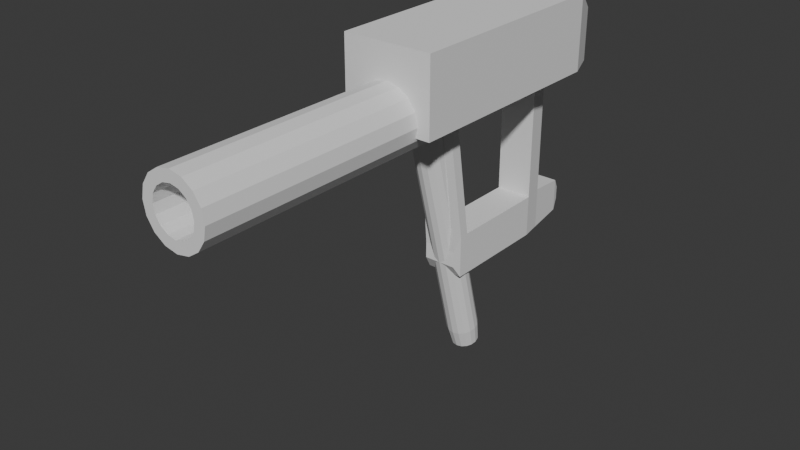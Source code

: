 # Source: tazer_model.blend  (saved by Blender 4.1.23; exported with 4.5.12 LTS)
import bpy
from mathutils import Matrix  # noqa: F401  (used for matrix-valued properties, if any)

bpy.ops.wm.read_factory_settings(use_empty=True)
scene = bpy.context.scene
scene.name = 'Scene'

# ---- collections
col_collection = bpy.data.collections.new('Collection'); scene.collection.children.link(col_collection)

# ---- world
world_world = bpy.data.worlds.new('World'); scene.world = world_world
world_world.use_nodes = True; world_world.node_tree.nodes.clear()
_N = world_world.node_tree.nodes; _L = world_world.node_tree.links
n0 = _N.new('ShaderNodeOutputWorld'); n0.name = 'World Output'; n0.location = (300, 300)
n1 = _N.new('ShaderNodeBackground'); n1.name = 'Background'; n1.location = (10, 300)
n1.inputs[0].default_value = (0.05088, 0.05088, 0.05088, 1.0)
_L.new(n1.outputs[0], n0.inputs[0])
n0.is_active_output = True
world_world.color = (0.05088, 0.05088, 0.05088)
world_world.use_sun_shadow = False
world_world.sun_shadow_jitter_overblur = 0.0

# ---- meshes
me_cube_001 = bpy.data.meshes.new('Cube.001')
me_cube_001.from_pydata([(-0.8, 1.0, -1.0), (-0.8, 1.0, 1.0), (0.8, 1.0, -1.0), (0.8, 1.0, 1.0), (-0.8, 1.0, 0.4934), (0.8, 1.0, 0.4934), (-0.8, 1.0, -0.6266), (0.8, 1.0, -0.6266), (-1.0, 0.7, -1.0), (-1.0, 0.7, 1.0), (1.0, 0.7, -1.0), (1.0, 0.7, 1.0), (1.0, 0.7, 0.4934), (-1.0, 0.7, 0.4934), (-1.0, 0.7, -0.6266), (1.0, 0.7, -0.6266), (-1.0, -0.745, -1.0), (1.0, -1.343, 1.0), (1.0, -1.036, 0.4934), (1.0, -0.745, -0.6266), (-1.0, -1.343, 1.0), (1.0, -0.745, -1.0), (-1.0, -1.036, 0.4934), (-1.0, -0.745, -0.6266), (-0.8847, -1.0, -0.8847), (-1.0, -0.8799, -1.0), (-0.8847, -1.579, 0.9031), (-1.0, -1.52, 1.0), (0.8847, -1.0, -0.8847), (1.0, -0.8799, -1.0), (0.8847, -1.579, 0.9031), (1.0, -1.52, 1.0), (-1.0, -1.193, 0.4934), (-0.8847, -1.283, 0.3824), (-0.8847, -1.377, 0.5903), (0.8847, -1.377, 0.5903), (0.8847, -1.283, 0.3824), (1.0, -1.193, 0.4934), (0.8847, -1.0, -0.742), (1.0, -0.8795, -0.6266), (0.8847, -1.031, -0.5156), (-1.0, -0.8795, -0.6266), (-0.8847, -1.0, -0.742), (-0.8847, -1.031, -0.5156), (-0.64, 1.538, -0.664), (-0.5487, 1.63, -0.7553), (-0.5487, 1.63, -0.8714), (-0.64, 1.538, -0.9627), (0.5487, 1.63, -0.8714), (0.64, 1.538, -0.9627), (0.5487, 1.63, -0.7553), (0.64, 1.538, -0.664)], [], [(13, 9, 1, 4), (4, 1, 3, 5), (41, 32, 22, 23), (17, 20, 27, 31), (28, 38, 42, 24), (21, 19, 39, 29), (19, 18, 37, 39), (6, 4, 5, 7), (14, 13, 4, 6), (8, 14, 6, 0), (2, 0, 47, 49), (18, 17, 31, 37), (32, 27, 20, 22), (2, 7, 15, 10), (16, 23, 14, 8), (23, 19, 15, 14), (7, 5, 12, 15), (3, 1, 9, 11), (0, 2, 10, 8), (5, 3, 11, 12), (22, 20, 9, 13), (35, 30, 26, 34), (40, 36, 33, 43), (16, 21, 29, 25), (10, 15, 19, 21), (23, 22, 18, 19), (11, 9, 20, 17), (8, 10, 21, 16), (12, 11, 17, 18), (14, 15, 12, 13), (22, 13, 12, 18), (32, 33, 34), (35, 36, 37), (38, 39, 40), (41, 42, 43), (34, 26, 27, 32), (38, 28, 29, 39), (25, 29, 28, 24), (31, 27, 26, 30), (43, 33, 32, 41), (30, 35, 37, 31), (35, 34, 33, 36), (36, 40, 39, 37), (24, 42, 41, 25), (40, 43, 42, 38), (25, 41, 23, 16), (6, 7, 51, 44), (7, 2, 49, 51), (0, 6, 44, 47), (45, 46, 47, 44), (49, 47, 46, 48), (51, 49, 48, 50), (44, 51, 50, 45), (46, 45, 50, 48)])
_uv = me_cube_001.uv_layers.new(name='UVMap')
_uv.uv.foreach_set('vector', [0.5617, 0.2125, 0.625, 0.2125, 0.625, 0.25, 0.5617, 0.25, 0.5617, 0.25, 0.625, 0.25, 0.625, 0.5, 0.5617, 0.5, 0.4217, 0.01506, 0.5617, 0.01387, 0.5617, 0.03187, 0.4217, 0.03187, 0.625, 0.7181, 0.875, 0.7181, 0.875, 0.737, 0.625, 0.737, 0.3894, 0.7644, 0.4073, 0.7644, 0.4073, 0.9856, 0.3894, 0.9856, 0.375, 0.7181, 0.4217, 0.7181, 0.4217, 0.7349, 0.375, 0.735, 0.4217, 0.7181, 0.5617, 0.7181, 0.5617, 0.7361, 0.4217, 0.7349, 0.4217, 0.25, 0.5617, 0.25, 0.5617, 0.5, 0.4217, 0.5, 0.4217, 0.2125, 0.5617, 0.2125, 0.5617, 0.25, 0.4217, 0.25, 0.375, 0.2125, 0.4217, 0.2125, 0.4217, 0.25, 0.375, 0.25, 0.375, 0.5, 0.125, 0.5, 0.125, 0.5, 0.375, 0.5, 0.5617, 0.7181, 0.625, 0.7181, 0.625, 0.737, 0.5617, 0.7361, 0.5617, 0.01387, 0.625, 0.01296, 0.625, 0.03187, 0.5617, 0.03187, 0.375, 0.5, 0.4217, 0.5, 0.4217, 0.5375, 0.375, 0.5375, 0.375, 0.03188, 0.4217, 0.03187, 0.4217, 0.2125, 0.375, 0.2125, 0.4217, 0.03187, 0.4217, 0.7181, 0.4217, 0.5375, 0.4217, 0.2125, 0.4217, 0.5, 0.5617, 0.5, 0.5617, 0.5375, 0.4217, 0.5375, 0.625, 0.5, 0.875, 0.5, 0.875, 0.5375, 0.625, 0.5375, 0.125, 0.5, 0.375, 0.5, 0.375, 0.5375, 0.125, 0.5375, 0.5617, 0.5, 0.625, 0.5, 0.625, 0.5375, 0.5617, 0.5375, 0.5617, 0.03187, 0.625, 0.03187, 0.625, 0.2125, 0.5617, 0.2125, 0.5738, 0.7644, 0.6129, 0.7644, 0.6129, 0.9856, 0.5738, 0.9856, 0.4356, 0.7644, 0.5478, 0.7644, 0.5478, 0.9856, 0.4356, 0.9856, 0.125, 0.7181, 0.375, 0.7181, 0.375, 0.735, 0.125, 0.735, 0.375, 0.5375, 0.4217, 0.5375, 0.4217, 0.7181, 0.375, 0.7181, 0.4217, 0.03187, 0.5617, 0.03187, 0.5617, 0.7181, 0.4217, 0.7181, 0.625, 0.5375, 0.875, 0.5375, 0.875, 0.7181, 0.625, 0.7181, 0.125, 0.5375, 0.375, 0.5375, 0.375, 0.7181, 0.125, 0.7181, 0.5617, 0.5375, 0.625, 0.5375, 0.625, 0.7181, 0.5617, 0.7181, 0.4217, 0.2125, 0.4217, 0.5375, 0.5617, 0.5375, 0.5617, 0.2125, 0.5617, 0.03187, 0.5617, 0.2125, 0.5617, 0.5375, 0.5617, 0.7181, 0.5577, 1.0, 0.5478, 0.9856, 0.5617, 0.9856, 0.5738, 0.7644, 0.5478, 0.7644, 0.5617, 0.7361, 0.4073, 0.7644, 0.4217, 0.7349, 0.4356, 0.7644, 0.4217, 1.0, 0.4073, 0.9856, 0.4217, 0.9856, 0.5738, 0.9856, 0.6129, 0.9856, 0.6181, 1.0, 0.5617, 1.0, 0.4073, 0.7644, 0.3894, 0.7644, 0.375, 0.735, 0.4217, 0.7349, 0.375, 1.0, 0.375, 0.75, 0.3894, 0.7644, 0.3894, 0.9856, 0.625, 0.75, 0.625, 1.0, 0.6129, 0.9856, 0.6129, 0.7644, 0.4356, 0.9856, 0.5478, 0.9856, 0.5577, 1.0, 0.4217, 1.0, 0.6129, 0.7644, 0.5738, 0.7644, 0.5617, 0.7361, 0.625, 0.737, 0.5738, 0.7644, 0.5738, 0.9856, 0.5478, 0.9856, 0.5478, 0.7644, 0.5478, 0.7644, 0.4356, 0.7644, 0.4217, 0.7349, 0.5617, 0.7361, 0.3894, 0.9856, 0.4073, 0.9856, 0.4217, 1.0, 0.375, 1.0, 0.4356, 0.7644, 0.4356, 0.9856, 0.4073, 0.9856, 0.4073, 0.7644, 0.375, 0.01501, 0.4217, 0.01506, 0.4217, 0.03187, 0.375, 0.03188, 0.4217, 0.25, 0.4217, 0.5, 0.4217, 0.5, 0.4217, 0.25, 0.4217, 0.5, 0.375, 0.5, 0.375, 0.5, 0.4217, 0.5, 0.375, 0.25, 0.4217, 0.25, 0.4217, 0.25, 0.375, 0.25, 0.4074, 0.2678, 0.3893, 0.2678, 0.375, 0.25, 0.4217, 0.25, 0.375, 0.5, 0.375, 0.25, 0.3893, 0.2678, 0.3893, 0.4822, 0.4217, 0.5, 0.375, 0.5, 0.3893, 0.4822, 0.4074, 0.4822, 0.4217, 0.25, 0.4217, 0.5, 0.4074, 0.4822, 0.4074, 0.2678, 0.3893, 0.2678, 0.4074, 0.2678, 0.4074, 0.4822, 0.3893, 0.4822])
me_cube_001.update()
me_cylinder_001 = bpy.data.meshes.new('Cylinder.001')
me_cylinder_001.from_pydata([(0.0, 1.0, 1.0), (0.3827, 0.9239, 1.0), (0.7071, 0.7071, 1.0), (0.9239, 0.3827, 1.0), (1.0, 0.0, 1.0), (0.9239, -0.3827, 1.0), (0.7071, -0.7071, 1.0), (0.3827, -0.9239, 1.0), (0.0, -1.0, 1.0), (-0.3827, -0.9239, 1.0), (-0.7071, -0.7071, 1.0), (-0.9239, -0.3827, 1.0), (-1.0, 0.0, 1.0), (-0.9239, 0.3827, 1.0), (-0.7071, 0.7071, 1.0), (-0.3827, 0.9239, 1.0), (0.0, 0.8708, -1.0), (0.0, 1.0, -0.8733), (0.3332, 0.8045, -1.0), (0.3827, 0.9239, -0.8733), (0.6157, 0.6157, -1.0), (0.7071, 0.7071, -0.8733), (0.8045, 0.3332, -1.0), (0.9239, 0.3827, -0.8733), (0.8708, 0.0, -1.0), (1.0, 0.0, -0.8733), (0.8045, -0.3332, -1.0), (0.9239, -0.3827, -0.8733), (0.6157, -0.6157, -1.0), (0.7071, -0.7071, -0.8733), (0.3332, -0.8045, -1.0), (0.3827, -0.9239, -0.8733), (0.0, -0.8708, -1.0), (0.0, -1.0, -0.8733), (-0.3332, -0.8045, -1.0), (-0.3827, -0.9239, -0.8733), (-0.6157, -0.6157, -1.0), (-0.7071, -0.7071, -0.8733), (-0.8045, -0.3332, -1.0), (-0.9239, -0.3827, -0.8733), (-0.8708, 0.0, -1.0), (-1.0, 0.0, -0.8733), (-0.8045, 0.3332, -1.0), (-0.9239, 0.3827, -0.8733), (-0.6157, 0.6157, -1.0), (-0.7071, 0.7071, -0.8733), (-0.3332, 0.8045, -1.0), (-0.3827, 0.9239, -0.8733)], [], [(47, 15, 0, 17), (21, 2, 3, 23), (23, 3, 4, 25), (25, 4, 5, 27), (27, 5, 6, 29), (29, 6, 7, 31), (31, 7, 8, 33), (33, 8, 9, 35), (35, 9, 10, 37), (37, 10, 11, 39), (39, 11, 12, 41), (41, 12, 13, 43), (43, 13, 14, 45), (45, 14, 15, 47), (1, 0, 15, 14, 13, 12, 11, 10, 9, 8, 7, 6, 5, 4, 3, 2), (19, 1, 2, 21), (17, 0, 1, 19), (17, 19, 18, 16), (19, 21, 20, 18), (21, 23, 22, 20), (23, 25, 24, 22), (25, 27, 26, 24), (27, 29, 28, 26), (29, 31, 30, 28), (31, 33, 32, 30), (33, 35, 34, 32), (35, 37, 36, 34), (37, 39, 38, 36), (39, 41, 40, 38), (41, 43, 42, 40), (43, 45, 44, 42), (45, 47, 46, 44), (47, 17, 16, 46), (16, 18, 20, 22, 24, 26, 28, 30, 32, 34, 36, 38, 40, 42, 44, 46)])
_uv = me_cylinder_001.uv_layers.new(name='UVMap')
_uv.uv.foreach_set('vector', [0.0625, 0.5317, 0.0625, 1.0, 0.0, 1.0, 0.0, 0.5317, 0.875, 0.5317, 0.875, 1.0, 0.8125, 1.0, 0.8125, 0.5317, 0.8125, 0.5317, 0.8125, 1.0, 0.75, 1.0, 0.75, 0.5317, 0.75, 0.5317, 0.75, 1.0, 0.6875, 1.0, 0.6875, 0.5317, 0.6875, 0.5317, 0.6875, 1.0, 0.625, 1.0, 0.625, 0.5317, 0.625, 0.5317, 0.625, 1.0, 0.5625, 1.0, 0.5625, 0.5317, 0.5625, 0.5317, 0.5625, 1.0, 0.5, 1.0, 0.5, 0.5317, 0.5, 0.5317, 0.5, 1.0, 0.4375, 1.0, 0.4375, 0.5317, 0.4375, 0.5317, 0.4375, 1.0, 0.375, 1.0, 0.375, 0.5317, 0.375, 0.5317, 0.375, 1.0, 0.3125, 1.0, 0.3125, 0.5317, 0.3125, 0.5317, 0.3125, 1.0, 0.25, 1.0, 0.25, 0.5317, 0.25, 0.5317, 0.25, 1.0, 0.1875, 1.0, 0.1875, 0.5317, 0.1875, 0.5317, 0.1875, 1.0, 0.125, 1.0, 0.125, 0.5317, 0.125, 0.5317, 0.125, 1.0, 0.0625, 1.0, 0.0625, 0.5317, 0.3418, 0.4717, 0.25, 0.49, 0.1582, 0.4717, 0.08029, 0.4197, 0.02827, 0.3418, 0.01, 0.25, 0.02827, 0.1582, 0.08029, 0.08029, 0.1582, 0.02827, 0.25, 0.01, 0.3418, 0.02827, 0.4197, 0.08029, 0.4717, 0.1582, 0.49, 0.25, 0.4717, 0.3418, 0.4197, 0.4197, 0.9375, 0.5317, 0.9375, 1.0, 0.875, 1.0, 0.875, 0.5317, 1.0, 0.5317, 1.0, 1.0, 0.9375, 1.0, 0.9375, 0.5317, 0.75, 0.49, 0.8418, 0.4717, 0.83, 0.4431, 0.75, 0.459, 0.8418, 0.4717, 0.9197, 0.4197, 0.8978, 0.3978, 0.83, 0.4431, 0.9197, 0.4197, 0.9717, 0.3418, 0.9431, 0.33, 0.8978, 0.3978, 0.9717, 0.3418, 0.99, 0.25, 0.959, 0.25, 0.9431, 0.33, 0.99, 0.25, 0.9717, 0.1582, 0.9431, 0.17, 0.959, 0.25, 0.9717, 0.1582, 0.9197, 0.08029, 0.8978, 0.1022, 0.9431, 0.17, 0.9197, 0.08029, 0.8418, 0.02827, 0.83, 0.05692, 0.8978, 0.1022, 0.8418, 0.02827, 0.75, 0.01, 0.75, 0.04101, 0.83, 0.05692, 0.75, 0.01, 0.6582, 0.02827, 0.67, 0.05692, 0.75, 0.04101, 0.6582, 0.02827, 0.5803, 0.08029, 0.6022, 0.1022, 0.67, 0.05692, 0.5803, 0.08029, 0.5283, 0.1582, 0.5569, 0.17, 0.6022, 0.1022, 0.5283, 0.1582, 0.51, 0.25, 0.541, 0.25, 0.5569, 0.17, 0.51, 0.25, 0.5283, 0.3418, 0.5569, 0.33, 0.541, 0.25, 0.5283, 0.3418, 0.5803, 0.4197, 0.6022, 0.3978, 0.5569, 0.33, 0.5803, 0.4197, 0.6582, 0.4717, 0.67, 0.4431, 0.6022, 0.3978, 0.6582, 0.4717, 0.75, 0.49, 0.75, 0.459, 0.67, 0.4431, 0.75, 0.459, 0.83, 0.4431, 0.8978, 0.3978, 0.9431, 0.33, 0.959, 0.25, 0.9431, 0.17, 0.8978, 0.1022, 0.83, 0.05692, 0.75, 0.04101, 0.67, 0.05692, 0.6022, 0.1022, 0.5569, 0.17, 0.541, 0.25, 0.5569, 0.33, 0.6022, 0.3978, 0.67, 0.4431])
me_cylinder_001.update()
me_cube_002 = bpy.data.meshes.new('Cube.002')
me_cube_002.from_pydata([(-1.0, -1.291, -1.0), (-1.0, -1.291, 1.0), (1.0, -1.291, -1.0), (1.0, -1.291, 1.0), (-0.6998, 1.0, -1.011), (-1.0, 0.6998, -1.0), (-0.6998, 1.0, 0.389), (-1.0, 0.6998, 1.0), (0.6998, 1.0, -1.011), (1.0, 0.6998, -1.0), (1.0, 0.6998, 1.0), (0.6998, 1.0, 0.389)], [], [(4, 6, 11, 8), (10, 7, 1, 3), (2, 3, 1, 0), (0, 1, 7, 5), (9, 10, 3, 2), (6, 4, 5, 7), (9, 5, 4, 8), (7, 10, 11, 6), (10, 9, 8, 11), (5, 9, 2, 0)])
_uv = me_cube_002.uv_layers.new(name='UVMap')
_uv.uv.foreach_set('vector', [0.4125, 0.2875, 0.5875, 0.2875, 0.5875, 0.4625, 0.4125, 0.4625, 0.625, 0.5375, 0.875, 0.5375, 0.875, 0.75, 0.625, 0.75, 0.375, 0.75, 0.625, 0.75, 0.625, 1.0, 0.375, 1.0, 0.375, 0.0, 0.625, 0.0, 0.625, 0.2125, 0.375, 0.2125, 0.375, 0.5375, 0.625, 0.5375, 0.625, 0.75, 0.375, 0.75, 0.5875, 0.2875, 0.4125, 0.2875, 0.375, 0.2125, 0.625, 0.2125, 0.375, 0.5, 0.375, 0.25, 0.4125, 0.2875, 0.4125, 0.4625, 0.625, 0.25, 0.625, 0.5, 0.5875, 0.4625, 0.5875, 0.2875, 0.625, 0.5375, 0.375, 0.5375, 0.4125, 0.4625, 0.5875, 0.4625, 0.125, 0.5375, 0.375, 0.5375, 0.375, 0.75, 0.125, 0.75])
me_cube_002.update()
me_cylinder_002 = bpy.data.meshes.new('Cylinder.002')
me_cylinder_002.from_pydata([(0.0, 1.0, -1.0), (-1.37e-15, 0.6668, 7.172), (0.3827, 0.9239, -1.0), (0.2552, 0.616, 7.172), (0.7071, 0.7071, -1.0), (0.4715, 0.4715, 7.172), (0.9239, 0.3827, -1.0), (0.616, 0.2552, 7.172), (1.0, 0.0, -1.0), (0.6668, -4.66e-07, 7.172), (0.9239, -0.3827, -1.0), (0.616, -0.2552, 7.172), (0.7071, -0.7071, -1.0), (0.4715, -0.4715, 7.172), (0.3827, -0.9239, -1.0), (0.2552, -0.616, 7.172), (0.0, -1.0, -1.0), (-1.37e-15, -0.6668, 7.172), (-0.3827, -0.9239, -1.0), (-0.2552, -0.616, 7.172), (-0.7071, -0.7071, -1.0), (-0.4715, -0.4715, 7.172), (-0.9239, -0.3827, -1.0), (-0.616, -0.2552, 7.172), (-1.0, 0.0, -1.0), (-0.6668, -4.66e-07, 7.172), (-0.9239, 0.3827, -1.0), (-0.616, 0.2552, 7.172), (-0.7071, 0.7071, -1.0), (-0.4715, 0.4715, 7.172), (-0.3827, 0.9239, -1.0), (-0.2552, 0.616, 7.172), (0.3827, 0.9239, 7.172), (-1.37e-15, 1.0, 7.172), (0.7071, 0.7071, 7.172), (0.9239, 0.3827, 7.172), (1.0, -4.66e-07, 7.172), (0.9239, -0.3827, 7.172), (0.7071, -0.7071, 7.172), (0.3827, -0.9239, 7.172), (-1.37e-15, -1.0, 7.172), (-0.3827, -0.9239, 7.172), (-0.7071, -0.7071, 7.172), (-0.9239, -0.3827, 7.172), (-1.0, -4.66e-07, 7.172), (-0.9239, 0.3827, 7.172), (-0.7071, 0.7071, 7.172), (-0.3827, 0.9239, 7.172), (0.2552, 0.616, 3.306), (3.386e-07, 0.6668, 3.306), (0.4715, 0.4715, 3.306), (0.616, 0.2552, 3.306), (0.6668, -4.66e-07, 3.306), (0.616, -0.2552, 3.306), (0.4715, -0.4715, 3.306), (0.2552, -0.616, 3.306), (3.386e-07, -0.6668, 3.306), (-0.2552, -0.616, 3.306), (-0.4715, -0.4715, 3.306), (-0.616, -0.2552, 3.306), (-0.6668, -4.66e-07, 3.306), (-0.616, 0.2552, 3.306), (-0.4715, 0.4715, 3.306), (-0.2552, 0.616, 3.306)], [], [(0, 33, 32, 2), (2, 32, 34, 4), (4, 34, 35, 6), (6, 35, 36, 8), (8, 36, 37, 10), (10, 37, 38, 12), (12, 38, 39, 14), (14, 39, 40, 16), (16, 40, 41, 18), (18, 41, 42, 20), (20, 42, 43, 22), (22, 43, 44, 24), (24, 44, 45, 26), (26, 45, 46, 28), (9, 7, 51, 52), (28, 46, 47, 30), (30, 47, 33, 0), (0, 2, 4, 6, 8, 10, 12, 14, 16, 18, 20, 22, 24, 26, 28, 30), (1, 3, 32, 33), (3, 5, 34, 32), (5, 7, 35, 34), (7, 9, 36, 35), (9, 11, 37, 36), (11, 13, 38, 37), (13, 15, 39, 38), (15, 17, 40, 39), (17, 19, 41, 40), (19, 21, 42, 41), (21, 23, 43, 42), (23, 25, 44, 43), (25, 27, 45, 44), (27, 29, 46, 45), (29, 31, 47, 46), (31, 1, 33, 47), (48, 49, 63, 62, 61, 60, 59, 58, 57, 56, 55, 54, 53, 52, 51, 50), (25, 23, 59, 60), (11, 9, 52, 53), (27, 25, 60, 61), (13, 11, 53, 54), (29, 27, 61, 62), (15, 13, 54, 55), (31, 29, 62, 63), (17, 15, 55, 56), (3, 1, 49, 48), (1, 31, 63, 49), (19, 17, 56, 57), (5, 3, 48, 50), (21, 19, 57, 58), (7, 5, 50, 51), (23, 21, 58, 59)])
_uv = me_cylinder_002.uv_layers.new(name='UVMap')
_uv.uv.foreach_set('vector', [1.0, 0.5, 1.0, 1.0, 0.9375, 1.0, 0.9375, 0.5, 0.9375, 0.5, 0.9375, 1.0, 0.875, 1.0, 0.875, 0.5, 0.875, 0.5, 0.875, 1.0, 0.8125, 1.0, 0.8125, 0.5, 0.8125, 0.5, 0.8125, 1.0, 0.75, 1.0, 0.75, 0.5, 0.75, 0.5, 0.75, 1.0, 0.6875, 1.0, 0.6875, 0.5, 0.6875, 0.5, 0.6875, 1.0, 0.625, 1.0, 0.625, 0.5, 0.625, 0.5, 0.625, 1.0, 0.5625, 1.0, 0.5625, 0.5, 0.5625, 0.5, 0.5625, 1.0, 0.5, 1.0, 0.5, 0.5, 0.5, 0.5, 0.5, 1.0, 0.4375, 1.0, 0.4375, 0.5, 0.4375, 0.5, 0.4375, 1.0, 0.375, 1.0, 0.375, 0.5, 0.375, 0.5, 0.375, 1.0, 0.3125, 1.0, 0.3125, 0.5, 0.3125, 0.5, 0.3125, 1.0, 0.25, 1.0, 0.25, 0.5, 0.25, 0.5, 0.25, 1.0, 0.1875, 1.0, 0.1875, 0.5, 0.1875, 0.5, 0.1875, 1.0, 0.125, 1.0, 0.125, 0.5, 0.41, 0.25, 0.3978, 0.3112, 0.3978, 0.3112, 0.41, 0.25, 0.125, 0.5, 0.125, 1.0, 0.0625, 1.0, 0.0625, 0.5, 0.0625, 0.5, 0.0625, 1.0, 0.0, 1.0, 0.0, 0.5, 0.75, 0.49, 0.8418, 0.4717, 0.9197, 0.4197, 0.9717, 0.3418, 0.99, 0.25, 0.9717, 0.1582, 0.9197, 0.08029, 0.8418, 0.02827, 0.75, 0.01, 0.6582, 0.02827, 0.5803, 0.08029, 0.5283, 0.1582, 0.51, 0.25, 0.5283, 0.3418, 0.5803, 0.4197, 0.6582, 0.4717, 0.25, 0.41, 0.3112, 0.3978, 0.3418, 0.4717, 0.25, 0.49, 0.3112, 0.3978, 0.3632, 0.3632, 0.4197, 0.4197, 0.3418, 0.4717, 0.3632, 0.3632, 0.3978, 0.3112, 0.4717, 0.3418, 0.4197, 0.4197, 0.3978, 0.3112, 0.41, 0.25, 0.49, 0.25, 0.4717, 0.3418, 0.41, 0.25, 0.3978, 0.1888, 0.4717, 0.1582, 0.49, 0.25, 0.3978, 0.1888, 0.3632, 0.1368, 0.4197, 0.08029, 0.4717, 0.1582, 0.3632, 0.1368, 0.3112, 0.1022, 0.3418, 0.02827, 0.4197, 0.08029, 0.3112, 0.1022, 0.25, 0.08997, 0.25, 0.01, 0.3418, 0.02827, 0.25, 0.08997, 0.1888, 0.1022, 0.1582, 0.02827, 0.25, 0.01, 0.1888, 0.1022, 0.1368, 0.1368, 0.08029, 0.08029, 0.1582, 0.02827, 0.1368, 0.1368, 0.1022, 0.1888, 0.02827, 0.1582, 0.08029, 0.08029, 0.1022, 0.1888, 0.08997, 0.25, 0.01, 0.25, 0.02827, 0.1582, 0.08997, 0.25, 0.1022, 0.3112, 0.02827, 0.3418, 0.01, 0.25, 0.1022, 0.3112, 0.1368, 0.3632, 0.08029, 0.4197, 0.02827, 0.3418, 0.1368, 0.3632, 0.1888, 0.3978, 0.1582, 0.4717, 0.08029, 0.4197, 0.1888, 0.3978, 0.25, 0.41, 0.25, 0.49, 0.1582, 0.4717, 0.3112, 0.3978, 0.25, 0.41, 0.1888, 0.3978, 0.1368, 0.3632, 0.1022, 0.3112, 0.08997, 0.25, 0.1022, 0.1888, 0.1368, 0.1368, 0.1888, 0.1022, 0.25, 0.08997, 0.3112, 0.1022, 0.3632, 0.1368, 0.3978, 0.1888, 0.41, 0.25, 0.3978, 0.3112, 0.3632, 0.3632, 0.08997, 0.25, 0.1022, 0.1888, 0.1022, 0.1888, 0.08997, 0.25, 0.3978, 0.1888, 0.41, 0.25, 0.41, 0.25, 0.3978, 0.1888, 0.1022, 0.3112, 0.08997, 0.25, 0.08997, 0.25, 0.1022, 0.3112, 0.3632, 0.1368, 0.3978, 0.1888, 0.3978, 0.1888, 0.3632, 0.1368, 0.1368, 0.3632, 0.1022, 0.3112, 0.1022, 0.3112, 0.1368, 0.3632, 0.3112, 0.1022, 0.3632, 0.1368, 0.3632, 0.1368, 0.3112, 0.1022, 0.1888, 0.3978, 0.1368, 0.3632, 0.1368, 0.3632, 0.1888, 0.3978, 0.25, 0.08997, 0.3112, 0.1022, 0.3112, 0.1022, 0.25, 0.08997, 0.3112, 0.3978, 0.25, 0.41, 0.25, 0.41, 0.3112, 0.3978, 0.25, 0.41, 0.1888, 0.3978, 0.1888, 0.3978, 0.25, 0.41, 0.1888, 0.1022, 0.25, 0.08997, 0.25, 0.08997, 0.1888, 0.1022, 0.3632, 0.3632, 0.3112, 0.3978, 0.3112, 0.3978, 0.3632, 0.3632, 0.1368, 0.1368, 0.1888, 0.1022, 0.1888, 0.1022, 0.1368, 0.1368, 0.3978, 0.3112, 0.3632, 0.3632, 0.3632, 0.3632, 0.3978, 0.3112, 0.1022, 0.1888, 0.1368, 0.1368, 0.1368, 0.1368, 0.1022, 0.1888])
me_cylinder_002.update()

# ---- objects
ob_cube = bpy.data.objects.new('Cube', me_cube_001)
ob_cylinder = bpy.data.objects.new('Cylinder', me_cylinder_001)
ob_cube_001 = bpy.data.objects.new('Cube.001', me_cube_002)
ob_cylinder_001 = bpy.data.objects.new('Cylinder.001', me_cylinder_002)

# ---- transforms, parenting, visibility, modifiers, constraints
ob_cube.location = (0.0, 0.0, 0.0)
ob_cube.scale = (0.16, 0.6239, 1.0)
ob_cylinder.location = (0.0, -0.5902, -0.4823)
ob_cylinder.rotation_euler = (0.2618, 5.747e-17, 7.566e-18)
ob_cylinder.scale = (0.1385, 0.1385, 1.377)
ob_cube_001.location = (0.0, 0.0, 0.8466)
ob_cube_001.scale = (0.4, 1.0, 0.332)
ob_cylinder_001.location = (0.0, -1.2, 0.6)
ob_cylinder_001.rotation_euler = (1.571, 2.22e-16, 2.22e-16)
ob_cylinder_001.scale = (0.2916, 0.2916, 0.2916)

# ---- collection membership
col_collection.objects.link(ob_cube)
col_collection.objects.link(ob_cylinder)
col_collection.objects.link(ob_cube_001)
col_collection.objects.link(ob_cylinder_001)

# ---- scene / render settings (as saved in the file)
scene.frame_start = 1; scene.frame_end = 250; scene.frame_set(1)
scene.render.engine = 'BLENDER_EEVEE_NEXT'
scene.cycles.sampling_pattern = 'TABULATED_SOBOL'
scene.eevee.ray_tracing_options.trace_max_roughness = 0.0
bpy.context.view_layer.update()

# ---- added for rendering (the .blend has no active camera and no usable light): camera, sun
cam_auto = bpy.data.cameras.new('AutoCamera')
cam_auto.lens = 50.0
cam_auto.sensor_width = 36.0
cam_auto.clip_end = 1000.0
ob_auto_camera = bpy.data.objects.new('AutoCamera', cam_auto)
scene.collection.objects.link(ob_auto_camera)
ob_auto_camera.location = (4.92754, -7.05047, 3.60727)
ob_auto_camera.rotation_euler = (1.09748, -7.21219e-08, 0.694738)
scene.camera = ob_auto_camera
light_auto_sun = bpy.data.lights.new('AutoSun', 'SUN')
light_auto_sun.energy = 3.0
light_auto_sun.angle = 0.0523599
ob_auto_sun = bpy.data.objects.new('AutoSun', light_auto_sun)
scene.collection.objects.link(ob_auto_sun)
ob_auto_sun.rotation_euler = (0.872665, 0.174533, 0.523599)
bpy.context.view_layer.update()
